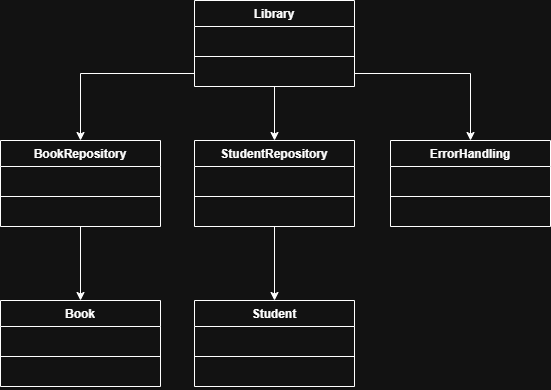

The diagram above was exported from draw.io. Its source (the exported page's mxGraphModel, read from the mxfile embedded in the PNG):
<mxGraphModel dx="1281" dy="562" grid="1" gridSize="10" guides="1" tooltips="1" connect="1" arrows="1" fold="1" page="1" pageScale="1" pageWidth="827" pageHeight="1169" math="0" shadow="0">
  <root>
    <mxCell id="0" />
    <mxCell id="1" parent="0" />
    <mxCell id="zc2Wx6DsLK7ZTMmsNGWb-29" edge="1" parent="1" source="zc2Wx6DsLK7ZTMmsNGWb-1" style="edgeStyle=orthogonalEdgeStyle;rounded=0;orthogonalLoop=1;jettySize=auto;html=1;entryX=0.5;entryY=0;entryDx=0;entryDy=0;" target="zc2Wx6DsLK7ZTMmsNGWb-9">
      <mxGeometry relative="1" as="geometry" />
    </mxCell>
    <mxCell id="zc2Wx6DsLK7ZTMmsNGWb-1" parent="1" style="swimlane;fontStyle=1;align=center;verticalAlign=top;childLayout=stackLayout;horizontal=1;startSize=26;horizontalStack=0;resizeParent=1;resizeParentMax=0;resizeLast=0;collapsible=1;marginBottom=0;whiteSpace=wrap;html=1;" value="Library" vertex="1">
      <mxGeometry height="86" width="160" x="334" y="80" as="geometry" />
    </mxCell>
    <mxCell id="zc2Wx6DsLK7ZTMmsNGWb-2" parent="zc2Wx6DsLK7ZTMmsNGWb-1" style="text;strokeColor=none;fillColor=none;align=left;verticalAlign=top;spacingLeft=4;spacingRight=4;overflow=hidden;rotatable=0;points=[[0,0.5],[1,0.5]];portConstraint=eastwest;whiteSpace=wrap;html=1;" value="&amp;nbsp;" vertex="1">
      <mxGeometry height="26" width="160" y="26" as="geometry" />
    </mxCell>
    <mxCell id="zc2Wx6DsLK7ZTMmsNGWb-3" parent="zc2Wx6DsLK7ZTMmsNGWb-1" style="line;strokeWidth=1;fillColor=none;align=left;verticalAlign=middle;spacingTop=-1;spacingLeft=3;spacingRight=3;rotatable=0;labelPosition=right;points=[];portConstraint=eastwest;strokeColor=inherit;" value="" vertex="1">
      <mxGeometry height="8" width="160" y="52" as="geometry" />
    </mxCell>
    <mxCell id="zc2Wx6DsLK7ZTMmsNGWb-4" parent="zc2Wx6DsLK7ZTMmsNGWb-1" style="text;strokeColor=none;fillColor=none;align=left;verticalAlign=top;spacingLeft=4;spacingRight=4;overflow=hidden;rotatable=0;points=[[0,0.5],[1,0.5]];portConstraint=eastwest;whiteSpace=wrap;html=1;" value="&amp;nbsp;" vertex="1">
      <mxGeometry height="26" width="160" y="60" as="geometry" />
    </mxCell>
    <mxCell id="zc2Wx6DsLK7ZTMmsNGWb-30" edge="1" parent="1" source="zc2Wx6DsLK7ZTMmsNGWb-5" style="edgeStyle=orthogonalEdgeStyle;rounded=0;orthogonalLoop=1;jettySize=auto;html=1;entryX=0.5;entryY=0;entryDx=0;entryDy=0;" target="zc2Wx6DsLK7ZTMmsNGWb-17">
      <mxGeometry relative="1" as="geometry" />
    </mxCell>
    <mxCell id="zc2Wx6DsLK7ZTMmsNGWb-5" parent="1" style="swimlane;fontStyle=1;align=center;verticalAlign=top;childLayout=stackLayout;horizontal=1;startSize=26;horizontalStack=0;resizeParent=1;resizeParentMax=0;resizeLast=0;collapsible=1;marginBottom=0;whiteSpace=wrap;html=1;" value="BookRepository" vertex="1">
      <mxGeometry height="86" width="160" x="140" y="220" as="geometry" />
    </mxCell>
    <mxCell id="zc2Wx6DsLK7ZTMmsNGWb-6" parent="zc2Wx6DsLK7ZTMmsNGWb-5" style="text;strokeColor=none;fillColor=none;align=left;verticalAlign=top;spacingLeft=4;spacingRight=4;overflow=hidden;rotatable=0;points=[[0,0.5],[1,0.5]];portConstraint=eastwest;whiteSpace=wrap;html=1;" value="&amp;nbsp;" vertex="1">
      <mxGeometry height="26" width="160" y="26" as="geometry" />
    </mxCell>
    <mxCell id="zc2Wx6DsLK7ZTMmsNGWb-7" parent="zc2Wx6DsLK7ZTMmsNGWb-5" style="line;strokeWidth=1;fillColor=none;align=left;verticalAlign=middle;spacingTop=-1;spacingLeft=3;spacingRight=3;rotatable=0;labelPosition=right;points=[];portConstraint=eastwest;strokeColor=inherit;" value="" vertex="1">
      <mxGeometry height="8" width="160" y="52" as="geometry" />
    </mxCell>
    <mxCell id="zc2Wx6DsLK7ZTMmsNGWb-8" parent="zc2Wx6DsLK7ZTMmsNGWb-5" style="text;strokeColor=none;fillColor=none;align=left;verticalAlign=top;spacingLeft=4;spacingRight=4;overflow=hidden;rotatable=0;points=[[0,0.5],[1,0.5]];portConstraint=eastwest;whiteSpace=wrap;html=1;" value="&amp;nbsp;" vertex="1">
      <mxGeometry height="26" width="160" y="60" as="geometry" />
    </mxCell>
    <mxCell id="zc2Wx6DsLK7ZTMmsNGWb-31" edge="1" parent="1" source="zc2Wx6DsLK7ZTMmsNGWb-9" style="edgeStyle=orthogonalEdgeStyle;rounded=0;orthogonalLoop=1;jettySize=auto;html=1;entryX=0.5;entryY=0;entryDx=0;entryDy=0;" target="zc2Wx6DsLK7ZTMmsNGWb-21">
      <mxGeometry relative="1" as="geometry" />
    </mxCell>
    <mxCell id="zc2Wx6DsLK7ZTMmsNGWb-9" parent="1" style="swimlane;fontStyle=1;align=center;verticalAlign=top;childLayout=stackLayout;horizontal=1;startSize=26;horizontalStack=0;resizeParent=1;resizeParentMax=0;resizeLast=0;collapsible=1;marginBottom=0;whiteSpace=wrap;html=1;" value="StudentRepository" vertex="1">
      <mxGeometry height="86" width="160" x="334" y="220" as="geometry" />
    </mxCell>
    <mxCell id="zc2Wx6DsLK7ZTMmsNGWb-10" parent="zc2Wx6DsLK7ZTMmsNGWb-9" style="text;strokeColor=none;fillColor=none;align=left;verticalAlign=top;spacingLeft=4;spacingRight=4;overflow=hidden;rotatable=0;points=[[0,0.5],[1,0.5]];portConstraint=eastwest;whiteSpace=wrap;html=1;" value="&amp;nbsp;" vertex="1">
      <mxGeometry height="26" width="160" y="26" as="geometry" />
    </mxCell>
    <mxCell id="zc2Wx6DsLK7ZTMmsNGWb-11" parent="zc2Wx6DsLK7ZTMmsNGWb-9" style="line;strokeWidth=1;fillColor=none;align=left;verticalAlign=middle;spacingTop=-1;spacingLeft=3;spacingRight=3;rotatable=0;labelPosition=right;points=[];portConstraint=eastwest;strokeColor=inherit;" value="" vertex="1">
      <mxGeometry height="8" width="160" y="52" as="geometry" />
    </mxCell>
    <mxCell id="zc2Wx6DsLK7ZTMmsNGWb-12" parent="zc2Wx6DsLK7ZTMmsNGWb-9" style="text;strokeColor=none;fillColor=none;align=left;verticalAlign=top;spacingLeft=4;spacingRight=4;overflow=hidden;rotatable=0;points=[[0,0.5],[1,0.5]];portConstraint=eastwest;whiteSpace=wrap;html=1;" value="&amp;nbsp;" vertex="1">
      <mxGeometry height="26" width="160" y="60" as="geometry" />
    </mxCell>
    <mxCell id="zc2Wx6DsLK7ZTMmsNGWb-13" parent="1" style="swimlane;fontStyle=1;align=center;verticalAlign=top;childLayout=stackLayout;horizontal=1;startSize=26;horizontalStack=0;resizeParent=1;resizeParentMax=0;resizeLast=0;collapsible=1;marginBottom=0;whiteSpace=wrap;html=1;" value="ErrorHandling" vertex="1">
      <mxGeometry height="86" width="160" x="530" y="220" as="geometry" />
    </mxCell>
    <mxCell id="zc2Wx6DsLK7ZTMmsNGWb-14" parent="zc2Wx6DsLK7ZTMmsNGWb-13" style="text;strokeColor=none;fillColor=none;align=left;verticalAlign=top;spacingLeft=4;spacingRight=4;overflow=hidden;rotatable=0;points=[[0,0.5],[1,0.5]];portConstraint=eastwest;whiteSpace=wrap;html=1;" value="&amp;nbsp;" vertex="1">
      <mxGeometry height="26" width="160" y="26" as="geometry" />
    </mxCell>
    <mxCell id="zc2Wx6DsLK7ZTMmsNGWb-15" parent="zc2Wx6DsLK7ZTMmsNGWb-13" style="line;strokeWidth=1;fillColor=none;align=left;verticalAlign=middle;spacingTop=-1;spacingLeft=3;spacingRight=3;rotatable=0;labelPosition=right;points=[];portConstraint=eastwest;strokeColor=inherit;" value="" vertex="1">
      <mxGeometry height="8" width="160" y="52" as="geometry" />
    </mxCell>
    <mxCell id="zc2Wx6DsLK7ZTMmsNGWb-16" parent="zc2Wx6DsLK7ZTMmsNGWb-13" style="text;strokeColor=none;fillColor=none;align=left;verticalAlign=top;spacingLeft=4;spacingRight=4;overflow=hidden;rotatable=0;points=[[0,0.5],[1,0.5]];portConstraint=eastwest;whiteSpace=wrap;html=1;" value="&amp;nbsp;" vertex="1">
      <mxGeometry height="26" width="160" y="60" as="geometry" />
    </mxCell>
    <mxCell id="zc2Wx6DsLK7ZTMmsNGWb-17" parent="1" style="swimlane;fontStyle=1;align=center;verticalAlign=top;childLayout=stackLayout;horizontal=1;startSize=26;horizontalStack=0;resizeParent=1;resizeParentMax=0;resizeLast=0;collapsible=1;marginBottom=0;whiteSpace=wrap;html=1;" value="Book" vertex="1">
      <mxGeometry height="86" width="160" x="140" y="380" as="geometry" />
    </mxCell>
    <mxCell id="zc2Wx6DsLK7ZTMmsNGWb-18" parent="zc2Wx6DsLK7ZTMmsNGWb-17" style="text;strokeColor=none;fillColor=none;align=left;verticalAlign=top;spacingLeft=4;spacingRight=4;overflow=hidden;rotatable=0;points=[[0,0.5],[1,0.5]];portConstraint=eastwest;whiteSpace=wrap;html=1;" value="&amp;nbsp;" vertex="1">
      <mxGeometry height="26" width="160" y="26" as="geometry" />
    </mxCell>
    <mxCell id="zc2Wx6DsLK7ZTMmsNGWb-19" parent="zc2Wx6DsLK7ZTMmsNGWb-17" style="line;strokeWidth=1;fillColor=none;align=left;verticalAlign=middle;spacingTop=-1;spacingLeft=3;spacingRight=3;rotatable=0;labelPosition=right;points=[];portConstraint=eastwest;strokeColor=inherit;" value="" vertex="1">
      <mxGeometry height="8" width="160" y="52" as="geometry" />
    </mxCell>
    <mxCell id="zc2Wx6DsLK7ZTMmsNGWb-20" parent="zc2Wx6DsLK7ZTMmsNGWb-17" style="text;strokeColor=none;fillColor=none;align=left;verticalAlign=top;spacingLeft=4;spacingRight=4;overflow=hidden;rotatable=0;points=[[0,0.5],[1,0.5]];portConstraint=eastwest;whiteSpace=wrap;html=1;" value="&amp;nbsp;" vertex="1">
      <mxGeometry height="26" width="160" y="60" as="geometry" />
    </mxCell>
    <mxCell id="zc2Wx6DsLK7ZTMmsNGWb-21" parent="1" style="swimlane;fontStyle=1;align=center;verticalAlign=top;childLayout=stackLayout;horizontal=1;startSize=26;horizontalStack=0;resizeParent=1;resizeParentMax=0;resizeLast=0;collapsible=1;marginBottom=0;whiteSpace=wrap;html=1;" value="Student" vertex="1">
      <mxGeometry height="86" width="160" x="334" y="380" as="geometry" />
    </mxCell>
    <mxCell id="zc2Wx6DsLK7ZTMmsNGWb-22" parent="zc2Wx6DsLK7ZTMmsNGWb-21" style="text;strokeColor=none;fillColor=none;align=left;verticalAlign=top;spacingLeft=4;spacingRight=4;overflow=hidden;rotatable=0;points=[[0,0.5],[1,0.5]];portConstraint=eastwest;whiteSpace=wrap;html=1;" value="&amp;nbsp;" vertex="1">
      <mxGeometry height="26" width="160" y="26" as="geometry" />
    </mxCell>
    <mxCell id="zc2Wx6DsLK7ZTMmsNGWb-23" parent="zc2Wx6DsLK7ZTMmsNGWb-21" style="line;strokeWidth=1;fillColor=none;align=left;verticalAlign=middle;spacingTop=-1;spacingLeft=3;spacingRight=3;rotatable=0;labelPosition=right;points=[];portConstraint=eastwest;strokeColor=inherit;" value="" vertex="1">
      <mxGeometry height="8" width="160" y="52" as="geometry" />
    </mxCell>
    <mxCell id="zc2Wx6DsLK7ZTMmsNGWb-24" parent="zc2Wx6DsLK7ZTMmsNGWb-21" style="text;strokeColor=none;fillColor=none;align=left;verticalAlign=top;spacingLeft=4;spacingRight=4;overflow=hidden;rotatable=0;points=[[0,0.5],[1,0.5]];portConstraint=eastwest;whiteSpace=wrap;html=1;" value="&amp;nbsp;" vertex="1">
      <mxGeometry height="26" width="160" y="60" as="geometry" />
    </mxCell>
    <mxCell id="zc2Wx6DsLK7ZTMmsNGWb-26" edge="1" parent="1" source="zc2Wx6DsLK7ZTMmsNGWb-4" style="edgeStyle=orthogonalEdgeStyle;rounded=0;orthogonalLoop=1;jettySize=auto;html=1;entryX=0.5;entryY=0;entryDx=0;entryDy=0;" target="zc2Wx6DsLK7ZTMmsNGWb-5">
      <mxGeometry relative="1" as="geometry" />
    </mxCell>
    <mxCell id="zc2Wx6DsLK7ZTMmsNGWb-27" edge="1" parent="1" source="zc2Wx6DsLK7ZTMmsNGWb-4" style="edgeStyle=orthogonalEdgeStyle;rounded=0;orthogonalLoop=1;jettySize=auto;html=1;exitX=1;exitY=0.5;exitDx=0;exitDy=0;entryX=0.5;entryY=0;entryDx=0;entryDy=0;" target="zc2Wx6DsLK7ZTMmsNGWb-13">
      <mxGeometry relative="1" as="geometry" />
    </mxCell>
  </root>
</mxGraphModel>